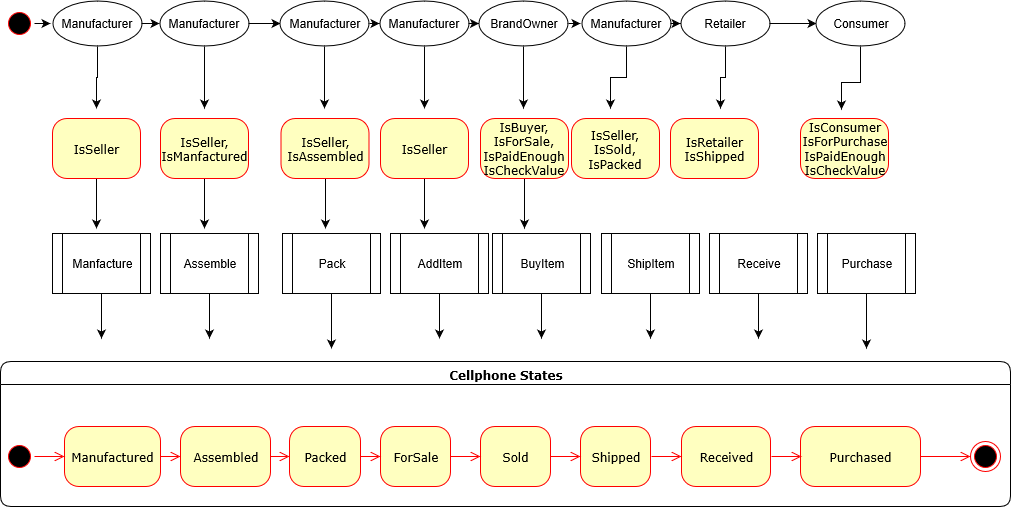

The diagram above was exported from draw.io. Its source (the exported page's mxGraphModel, read from the mxfile embedded in the PNG):
<mxGraphModel grid="1" dx="1607" dy="792" gridSize="10" guides="1" tooltips="1" connect="1" arrows="1" fold="1" page="1" pageScale="1" pageWidth="1100" pageHeight="850" background="#ffffff" math="0" shadow="0">
  <root>
    <mxCell id="0" />
    <mxCell id="1" parent="0" />
    <mxCell id="IKWttAmnoUrz3B0MguGd-49" parent="1" source="382b91b5511bd0f7-6" edge="1" style="edgeStyle=orthogonalEdgeStyle;rounded=0;orthogonalLoop=1;jettySize=auto;html=1;exitX=0.5;exitY=1;exitDx=0;exitDy=0;">
      <mxGeometry as="geometry" relative="1">
        <mxPoint as="targetPoint" x="96" y="420" />
      </mxGeometry>
    </mxCell>
    <mxCell id="382b91b5511bd0f7-6" value="IsSeller&lt;br&gt;" parent="1" style="rounded=1;whiteSpace=wrap;html=1;arcSize=24;fillColor=#ffffc0;strokeColor=#ff0000;shadow=0;comic=0;labelBackgroundColor=none;fontFamily=Verdana;fontSize=12;fontColor=#000000;align=center;" vertex="1">
      <mxGeometry as="geometry" x="52" y="310" width="88" height="60" />
    </mxCell>
    <mxCell id="2a3bc250acf0617d-7" value="Cellphone States&lt;br&gt;" parent="1" style="swimlane;whiteSpace=wrap;html=1;rounded=1;shadow=0;comic=0;labelBackgroundColor=none;strokeColor=#000000;strokeWidth=1;fillColor=#ffffff;fontFamily=Verdana;fontSize=12;fontColor=#000000;align=center;" vertex="1">
      <mxGeometry as="geometry" y="553" width="1010" height="145" />
    </mxCell>
    <mxCell id="3cde6dad864a17aa-10" parent="2a3bc250acf0617d-7" source="382b91b5511bd0f7-8" edge="1" style="edgeStyle=elbowEdgeStyle;html=1;labelBackgroundColor=none;endArrow=open;endSize=8;strokeColor=#ff0000;fontFamily=Verdana;fontSize=12;align=left;" target="3cde6dad864a17aa-1">
      <mxGeometry as="geometry" relative="1" />
    </mxCell>
    <mxCell id="382b91b5511bd0f7-8" value="Manufactured&lt;br&gt;" parent="2a3bc250acf0617d-7" style="rounded=1;whiteSpace=wrap;html=1;arcSize=24;fillColor=#ffffc0;strokeColor=#ff0000;shadow=0;comic=0;labelBackgroundColor=none;fontFamily=Verdana;fontSize=12;fontColor=#000000;align=center;" vertex="1">
      <mxGeometry as="geometry" x="64" y="65" width="96" height="60" />
    </mxCell>
    <mxCell id="24f968d109e7d6b4-3" value="" parent="2a3bc250acf0617d-7" style="ellipse;html=1;shape=endState;fillColor=#000000;strokeColor=#ff0000;rounded=1;shadow=0;comic=0;labelBackgroundColor=none;fontFamily=Verdana;fontSize=12;fontColor=#000000;align=center;" vertex="1">
      <mxGeometry as="geometry" x="970" y="80" width="30" height="30" />
    </mxCell>
    <mxCell id="3cde6dad864a17aa-9" parent="2a3bc250acf0617d-7" source="2a3bc250acf0617d-3" edge="1" style="edgeStyle=elbowEdgeStyle;html=1;labelBackgroundColor=none;endArrow=open;endSize=8;strokeColor=#ff0000;fontFamily=Verdana;fontSize=12;align=left;" target="382b91b5511bd0f7-8">
      <mxGeometry as="geometry" relative="1" />
    </mxCell>
    <mxCell id="2a3bc250acf0617d-3" value="" parent="2a3bc250acf0617d-7" style="ellipse;html=1;shape=startState;fillColor=#000000;strokeColor=#ff0000;rounded=1;shadow=0;comic=0;labelBackgroundColor=none;fontFamily=Verdana;fontSize=12;fontColor=#000000;align=center;direction=south;" vertex="1">
      <mxGeometry as="geometry" x="4" y="80" width="30" height="30" />
    </mxCell>
    <mxCell id="3cde6dad864a17aa-11" parent="2a3bc250acf0617d-7" source="3cde6dad864a17aa-1" edge="1" style="edgeStyle=elbowEdgeStyle;html=1;labelBackgroundColor=none;endArrow=open;endSize=8;strokeColor=#ff0000;fontFamily=Verdana;fontSize=12;align=left;" target="3cde6dad864a17aa-2">
      <mxGeometry as="geometry" relative="1" />
    </mxCell>
    <mxCell id="3cde6dad864a17aa-1" value="Assembled&lt;br&gt;" parent="2a3bc250acf0617d-7" style="rounded=1;whiteSpace=wrap;html=1;arcSize=24;fillColor=#ffffc0;strokeColor=#ff0000;shadow=0;comic=0;labelBackgroundColor=none;fontFamily=Verdana;fontSize=12;fontColor=#000000;align=center;" vertex="1">
      <mxGeometry as="geometry" x="180" y="65" width="90" height="60" />
    </mxCell>
    <mxCell id="3cde6dad864a17aa-12" parent="2a3bc250acf0617d-7" source="IKWttAmnoUrz3B0MguGd-1" edge="1" style="edgeStyle=elbowEdgeStyle;html=1;labelBackgroundColor=none;endArrow=open;endSize=8;strokeColor=#ff0000;fontFamily=Verdana;fontSize=12;align=left;" target="24f968d109e7d6b4-3">
      <mxGeometry as="geometry" relative="1">
        <mxPoint as="sourcePoint" x="617" y="95" />
      </mxGeometry>
    </mxCell>
    <mxCell id="3cde6dad864a17aa-2" value="Packed&lt;br&gt;" parent="2a3bc250acf0617d-7" style="rounded=1;whiteSpace=wrap;html=1;arcSize=24;fillColor=#ffffc0;strokeColor=#ff0000;shadow=0;comic=0;labelBackgroundColor=none;fontFamily=Verdana;fontSize=12;fontColor=#000000;align=center;" vertex="1">
      <mxGeometry as="geometry" x="289" y="65" width="71" height="60" />
    </mxCell>
    <mxCell id="IKWttAmnoUrz3B0MguGd-1" value="Purchased&lt;br&gt;" parent="2a3bc250acf0617d-7" style="rounded=1;whiteSpace=wrap;html=1;arcSize=24;fillColor=#ffffc0;strokeColor=#ff0000;shadow=0;comic=0;labelBackgroundColor=none;fontFamily=Verdana;fontSize=12;fontColor=#000000;align=center;" vertex="1">
      <mxGeometry as="geometry" x="800" y="65" width="120" height="60" />
    </mxCell>
    <mxCell id="IKWttAmnoUrz3B0MguGd-4" value="ForSale&lt;br&gt;" parent="2a3bc250acf0617d-7" style="rounded=1;whiteSpace=wrap;html=1;arcSize=24;fillColor=#ffffc0;strokeColor=#ff0000;shadow=0;comic=0;labelBackgroundColor=none;fontFamily=Verdana;fontSize=12;fontColor=#000000;align=center;" vertex="1">
      <mxGeometry as="geometry" x="380" y="65" width="70" height="60" />
    </mxCell>
    <mxCell id="IKWttAmnoUrz3B0MguGd-3" parent="2a3bc250acf0617d-7" source="3cde6dad864a17aa-2" edge="1" style="edgeStyle=elbowEdgeStyle;html=1;labelBackgroundColor=none;endArrow=open;endSize=8;strokeColor=#ff0000;fontFamily=Verdana;fontSize=12;align=left;exitX=1;exitY=0.5;exitDx=0;exitDy=0;" target="IKWttAmnoUrz3B0MguGd-4">
      <mxGeometry as="geometry" relative="1">
        <mxPoint as="sourcePoint" x="490" y="95" />
      </mxGeometry>
    </mxCell>
    <mxCell id="IKWttAmnoUrz3B0MguGd-7" value="Shipped&lt;br&gt;" parent="2a3bc250acf0617d-7" style="rounded=1;whiteSpace=wrap;html=1;arcSize=24;fillColor=#ffffc0;strokeColor=#ff0000;shadow=0;comic=0;labelBackgroundColor=none;fontFamily=Verdana;fontSize=12;fontColor=#000000;align=center;" vertex="1">
      <mxGeometry as="geometry" x="580" y="65" width="70" height="60" />
    </mxCell>
    <mxCell id="IKWttAmnoUrz3B0MguGd-5" value="Sold&lt;br&gt;" parent="1" style="rounded=1;whiteSpace=wrap;html=1;arcSize=24;fillColor=#ffffc0;strokeColor=#ff0000;shadow=0;comic=0;labelBackgroundColor=none;fontFamily=Verdana;fontSize=12;fontColor=#000000;align=center;" vertex="1">
      <mxGeometry as="geometry" x="480" y="618" width="70" height="60" />
    </mxCell>
    <mxCell id="IKWttAmnoUrz3B0MguGd-6" parent="1" source="IKWttAmnoUrz3B0MguGd-4" edge="1" style="edgeStyle=elbowEdgeStyle;html=1;labelBackgroundColor=none;endArrow=open;endSize=8;strokeColor=#ff0000;fontFamily=Verdana;fontSize=12;align=left;exitX=1;exitY=0.5;exitDx=0;exitDy=0;" target="IKWttAmnoUrz3B0MguGd-5">
      <mxGeometry as="geometry" relative="1">
        <mxPoint as="sourcePoint" x="640" y="648" />
      </mxGeometry>
    </mxCell>
    <mxCell id="IKWttAmnoUrz3B0MguGd-8" parent="1" source="IKWttAmnoUrz3B0MguGd-5" edge="1" style="edgeStyle=elbowEdgeStyle;html=1;labelBackgroundColor=none;endArrow=open;endSize=8;strokeColor=#ff0000;fontFamily=Verdana;fontSize=12;align=left;exitX=1;exitY=0.5;exitDx=0;exitDy=0;" target="IKWttAmnoUrz3B0MguGd-7">
      <mxGeometry as="geometry" relative="1">
        <mxPoint as="sourcePoint" x="791" y="648" />
      </mxGeometry>
    </mxCell>
    <mxCell id="IKWttAmnoUrz3B0MguGd-10" value="Received" parent="1" style="rounded=1;whiteSpace=wrap;html=1;arcSize=24;fillColor=#ffffc0;strokeColor=#ff0000;shadow=0;comic=0;labelBackgroundColor=none;fontFamily=Verdana;fontSize=12;fontColor=#000000;align=center;" vertex="1">
      <mxGeometry as="geometry" x="681" y="618" width="89" height="60" />
    </mxCell>
    <mxCell id="IKWttAmnoUrz3B0MguGd-11" parent="1" edge="1" style="edgeStyle=elbowEdgeStyle;html=1;labelBackgroundColor=none;endArrow=open;endSize=8;strokeColor=#ff0000;fontFamily=Verdana;fontSize=12;align=left;exitX=1;exitY=0.5;exitDx=0;exitDy=0;" target="IKWttAmnoUrz3B0MguGd-10">
      <mxGeometry as="geometry" relative="1">
        <mxPoint as="sourcePoint" x="651" y="648" />
      </mxGeometry>
    </mxCell>
    <mxCell id="IKWttAmnoUrz3B0MguGd-12" parent="1" edge="1" style="edgeStyle=elbowEdgeStyle;html=1;labelBackgroundColor=none;endArrow=open;endSize=8;strokeColor=#ff0000;fontFamily=Verdana;fontSize=12;align=left;exitX=1;exitY=0.5;exitDx=0;exitDy=0;">
      <mxGeometry as="geometry" relative="1">
        <mxPoint as="sourcePoint" x="771" y="648" />
        <mxPoint as="targetPoint" x="801" y="648" />
      </mxGeometry>
    </mxCell>
    <mxCell id="IKWttAmnoUrz3B0MguGd-52" parent="1" source="IKWttAmnoUrz3B0MguGd-13" edge="1" style="edgeStyle=orthogonalEdgeStyle;rounded=0;orthogonalLoop=1;jettySize=auto;html=1;exitX=0.5;exitY=1;exitDx=0;exitDy=0;">
      <mxGeometry as="geometry" relative="1">
        <mxPoint as="targetPoint" x="204" y="420" />
      </mxGeometry>
    </mxCell>
    <mxCell id="IKWttAmnoUrz3B0MguGd-13" value="IsSeller, IsManfactured&lt;br&gt;" parent="1" style="rounded=1;whiteSpace=wrap;html=1;arcSize=24;fillColor=#ffffc0;strokeColor=#ff0000;shadow=0;comic=0;labelBackgroundColor=none;fontFamily=Verdana;fontSize=12;fontColor=#000000;align=center;" vertex="1">
      <mxGeometry as="geometry" x="160" y="310" width="88" height="60" />
    </mxCell>
    <mxCell id="IKWttAmnoUrz3B0MguGd-56" parent="1" source="IKWttAmnoUrz3B0MguGd-14" edge="1" style="edgeStyle=orthogonalEdgeStyle;rounded=0;orthogonalLoop=1;jettySize=auto;html=1;exitX=0.5;exitY=1;exitDx=0;exitDy=0;">
      <mxGeometry as="geometry" relative="1">
        <mxPoint as="targetPoint" x="325" y="420" />
      </mxGeometry>
    </mxCell>
    <mxCell id="IKWttAmnoUrz3B0MguGd-14" value="IsSeller,&lt;br&gt;IsAssembled&lt;br&gt;" parent="1" style="rounded=1;whiteSpace=wrap;html=1;arcSize=24;fillColor=#ffffc0;strokeColor=#ff0000;shadow=0;comic=0;labelBackgroundColor=none;fontFamily=Verdana;fontSize=12;fontColor=#000000;align=center;" vertex="1">
      <mxGeometry as="geometry" x="280.5" y="310" width="88" height="60" />
    </mxCell>
    <mxCell id="IKWttAmnoUrz3B0MguGd-59" parent="1" source="IKWttAmnoUrz3B0MguGd-15" edge="1" style="edgeStyle=orthogonalEdgeStyle;rounded=0;orthogonalLoop=1;jettySize=auto;html=1;exitX=0.5;exitY=1;exitDx=0;exitDy=0;">
      <mxGeometry as="geometry" relative="1">
        <mxPoint as="targetPoint" x="424" y="420" />
      </mxGeometry>
    </mxCell>
    <mxCell id="IKWttAmnoUrz3B0MguGd-15" value="IsSeller&lt;br&gt;" parent="1" style="rounded=1;whiteSpace=wrap;html=1;arcSize=24;fillColor=#ffffc0;strokeColor=#ff0000;shadow=0;comic=0;labelBackgroundColor=none;fontFamily=Verdana;fontSize=12;fontColor=#000000;align=center;" vertex="1">
      <mxGeometry as="geometry" x="380" y="310" width="88" height="60" />
    </mxCell>
    <mxCell id="IKWttAmnoUrz3B0MguGd-62" parent="1" source="IKWttAmnoUrz3B0MguGd-16" edge="1" style="edgeStyle=orthogonalEdgeStyle;rounded=0;orthogonalLoop=1;jettySize=auto;html=1;exitX=0.5;exitY=1;exitDx=0;exitDy=0;">
      <mxGeometry as="geometry" relative="1">
        <mxPoint as="targetPoint" x="524" y="420" />
      </mxGeometry>
    </mxCell>
    <mxCell id="IKWttAmnoUrz3B0MguGd-16" value="IsBuyer, IsForSale,&lt;br&gt;IsPaidEnough&lt;br&gt;IsCheckValue&lt;br&gt;" parent="1" style="rounded=1;whiteSpace=wrap;html=1;arcSize=24;fillColor=#ffffc0;strokeColor=#ff0000;shadow=0;comic=0;labelBackgroundColor=none;fontFamily=Verdana;fontSize=12;fontColor=#000000;align=center;" vertex="1">
      <mxGeometry as="geometry" x="480" y="310" width="88" height="60" />
    </mxCell>
    <mxCell id="IKWttAmnoUrz3B0MguGd-17" value="IsSeller, IsSold, IsPacked&lt;br&gt;" parent="1" style="rounded=1;whiteSpace=wrap;html=1;arcSize=24;fillColor=#ffffc0;strokeColor=#ff0000;shadow=0;comic=0;labelBackgroundColor=none;fontFamily=Verdana;fontSize=12;fontColor=#000000;align=center;" vertex="1">
      <mxGeometry as="geometry" x="571" y="310" width="88" height="60" />
    </mxCell>
    <mxCell id="IKWttAmnoUrz3B0MguGd-18" value="IsRetailer&lt;br&gt;IsShipped&lt;br&gt;" parent="1" style="rounded=1;whiteSpace=wrap;html=1;arcSize=24;fillColor=#ffffc0;strokeColor=#ff0000;shadow=0;comic=0;labelBackgroundColor=none;fontFamily=Verdana;fontSize=12;fontColor=#000000;align=center;" vertex="1">
      <mxGeometry as="geometry" x="670" y="310" width="88" height="60" />
    </mxCell>
    <mxCell id="IKWttAmnoUrz3B0MguGd-19" value="IsConsumer&lt;br&gt;IsForPurchase&lt;br&gt;IsPaidEnough&lt;br&gt;IsCheckValue&lt;br&gt;" parent="1" style="rounded=1;whiteSpace=wrap;html=1;arcSize=24;fillColor=#ffffc0;strokeColor=#ff0000;shadow=0;comic=0;labelBackgroundColor=none;fontFamily=Verdana;fontSize=12;fontColor=#000000;align=center;" vertex="1">
      <mxGeometry as="geometry" x="800" y="310" width="88" height="60" />
    </mxCell>
    <mxCell id="IKWttAmnoUrz3B0MguGd-53" parent="1" source="IKWttAmnoUrz3B0MguGd-20" edge="1" style="edgeStyle=orthogonalEdgeStyle;rounded=0;orthogonalLoop=1;jettySize=auto;html=1;exitX=0.5;exitY=1;exitDx=0;exitDy=0;">
      <mxGeometry as="geometry" relative="1">
        <mxPoint as="targetPoint" x="101" y="530" />
      </mxGeometry>
    </mxCell>
    <mxCell id="IKWttAmnoUrz3B0MguGd-20" value="Manfacture" parent="1" style="shape=process;whiteSpace=wrap;html=1;backgroundOutline=1;" vertex="1">
      <mxGeometry as="geometry" x="52" y="425" width="98" height="60" />
    </mxCell>
    <mxCell id="IKWttAmnoUrz3B0MguGd-54" parent="1" source="IKWttAmnoUrz3B0MguGd-21" edge="1" style="edgeStyle=orthogonalEdgeStyle;rounded=0;orthogonalLoop=1;jettySize=auto;html=1;exitX=0.5;exitY=1;exitDx=0;exitDy=0;">
      <mxGeometry as="geometry" relative="1">
        <mxPoint as="targetPoint" x="209" y="530" />
      </mxGeometry>
    </mxCell>
    <mxCell id="IKWttAmnoUrz3B0MguGd-21" value="Assemble&lt;br&gt;" parent="1" style="shape=process;whiteSpace=wrap;html=1;backgroundOutline=1;" vertex="1">
      <mxGeometry as="geometry" x="160" y="425" width="98" height="60" />
    </mxCell>
    <mxCell id="IKWttAmnoUrz3B0MguGd-57" parent="1" source="IKWttAmnoUrz3B0MguGd-22" edge="1" style="edgeStyle=orthogonalEdgeStyle;rounded=0;orthogonalLoop=1;jettySize=auto;html=1;exitX=0.5;exitY=1;exitDx=0;exitDy=0;">
      <mxGeometry as="geometry" relative="1">
        <mxPoint as="targetPoint" x="331" y="540" />
      </mxGeometry>
    </mxCell>
    <mxCell id="IKWttAmnoUrz3B0MguGd-22" value="Pack&lt;br&gt;" parent="1" style="shape=process;whiteSpace=wrap;html=1;backgroundOutline=1;" vertex="1">
      <mxGeometry as="geometry" x="282" y="425" width="98" height="60" />
    </mxCell>
    <mxCell id="IKWttAmnoUrz3B0MguGd-60" parent="1" source="IKWttAmnoUrz3B0MguGd-23" edge="1" style="edgeStyle=orthogonalEdgeStyle;rounded=0;orthogonalLoop=1;jettySize=auto;html=1;exitX=0.5;exitY=1;exitDx=0;exitDy=0;">
      <mxGeometry as="geometry" relative="1">
        <mxPoint as="targetPoint" x="439" y="530" />
      </mxGeometry>
    </mxCell>
    <mxCell id="IKWttAmnoUrz3B0MguGd-23" value="AddItem" parent="1" style="shape=process;whiteSpace=wrap;html=1;backgroundOutline=1;" vertex="1">
      <mxGeometry as="geometry" x="390" y="425" width="98" height="60" />
    </mxCell>
    <mxCell id="IKWttAmnoUrz3B0MguGd-63" parent="1" source="IKWttAmnoUrz3B0MguGd-24" edge="1" style="edgeStyle=orthogonalEdgeStyle;rounded=0;orthogonalLoop=1;jettySize=auto;html=1;exitX=0.5;exitY=1;exitDx=0;exitDy=0;">
      <mxGeometry as="geometry" relative="1">
        <mxPoint as="targetPoint" x="541" y="530" />
      </mxGeometry>
    </mxCell>
    <mxCell id="IKWttAmnoUrz3B0MguGd-24" value="BuyItem&lt;br&gt;" parent="1" style="shape=process;whiteSpace=wrap;html=1;backgroundOutline=1;" vertex="1">
      <mxGeometry as="geometry" x="492" y="425" width="98" height="60" />
    </mxCell>
    <mxCell id="IKWttAmnoUrz3B0MguGd-65" parent="1" source="IKWttAmnoUrz3B0MguGd-26" edge="1" style="edgeStyle=orthogonalEdgeStyle;rounded=0;orthogonalLoop=1;jettySize=auto;html=1;exitX=0.5;exitY=1;exitDx=0;exitDy=0;">
      <mxGeometry as="geometry" relative="1">
        <mxPoint as="targetPoint" x="650" y="530" />
      </mxGeometry>
    </mxCell>
    <mxCell id="IKWttAmnoUrz3B0MguGd-26" value="ShipItem&lt;br&gt;" parent="1" style="shape=process;whiteSpace=wrap;html=1;backgroundOutline=1;" vertex="1">
      <mxGeometry as="geometry" x="601" y="425" width="98" height="60" />
    </mxCell>
    <mxCell id="IKWttAmnoUrz3B0MguGd-68" parent="1" source="IKWttAmnoUrz3B0MguGd-27" edge="1" style="edgeStyle=orthogonalEdgeStyle;rounded=0;orthogonalLoop=1;jettySize=auto;html=1;exitX=0.5;exitY=1;exitDx=0;exitDy=0;">
      <mxGeometry as="geometry" relative="1">
        <mxPoint as="targetPoint" x="758" y="530" />
      </mxGeometry>
    </mxCell>
    <mxCell id="IKWttAmnoUrz3B0MguGd-27" value="Receive&lt;br&gt;" parent="1" style="shape=process;whiteSpace=wrap;html=1;backgroundOutline=1;" vertex="1">
      <mxGeometry as="geometry" x="709" y="425" width="98" height="60" />
    </mxCell>
    <mxCell id="IKWttAmnoUrz3B0MguGd-69" parent="1" source="IKWttAmnoUrz3B0MguGd-28" edge="1" style="edgeStyle=orthogonalEdgeStyle;rounded=0;orthogonalLoop=1;jettySize=auto;html=1;exitX=0.5;exitY=1;exitDx=0;exitDy=0;">
      <mxGeometry as="geometry" relative="1">
        <mxPoint as="targetPoint" x="866" y="540" />
      </mxGeometry>
    </mxCell>
    <mxCell id="IKWttAmnoUrz3B0MguGd-28" value="Purchase&lt;br&gt;" parent="1" style="shape=process;whiteSpace=wrap;html=1;backgroundOutline=1;" vertex="1">
      <mxGeometry as="geometry" x="817" y="425" width="98" height="60" />
    </mxCell>
    <mxCell id="IKWttAmnoUrz3B0MguGd-39" parent="1" source="IKWttAmnoUrz3B0MguGd-29" edge="1" style="edgeStyle=orthogonalEdgeStyle;rounded=0;orthogonalLoop=1;jettySize=auto;html=1;exitX=0.5;exitY=0;exitDx=0;exitDy=0;">
      <mxGeometry as="geometry" relative="1">
        <mxPoint as="targetPoint" x="50" y="215" />
      </mxGeometry>
    </mxCell>
    <mxCell id="IKWttAmnoUrz3B0MguGd-29" value="" parent="1" style="ellipse;html=1;shape=startState;fillColor=#000000;strokeColor=#ff0000;rounded=1;shadow=0;comic=0;labelBackgroundColor=none;fontFamily=Verdana;fontSize=12;fontColor=#000000;align=center;direction=south;" vertex="1">
      <mxGeometry as="geometry" x="4" y="200" width="30" height="30" />
    </mxCell>
    <mxCell id="IKWttAmnoUrz3B0MguGd-41" parent="1" source="IKWttAmnoUrz3B0MguGd-30" edge="1" style="edgeStyle=orthogonalEdgeStyle;rounded=0;orthogonalLoop=1;jettySize=auto;html=1;exitX=1;exitY=0.5;exitDx=0;exitDy=0;entryX=0;entryY=0.5;entryDx=0;entryDy=0;" target="IKWttAmnoUrz3B0MguGd-31">
      <mxGeometry as="geometry" relative="1" />
    </mxCell>
    <mxCell id="IKWttAmnoUrz3B0MguGd-48" parent="1" source="IKWttAmnoUrz3B0MguGd-30" edge="1" style="edgeStyle=orthogonalEdgeStyle;rounded=0;orthogonalLoop=1;jettySize=auto;html=1;exitX=0.5;exitY=1;exitDx=0;exitDy=0;">
      <mxGeometry as="geometry" relative="1">
        <mxPoint as="targetPoint" x="96" y="300" />
      </mxGeometry>
    </mxCell>
    <mxCell id="IKWttAmnoUrz3B0MguGd-30" value="Manufacturer" parent="1" style="ellipse;whiteSpace=wrap;html=1;" vertex="1">
      <mxGeometry as="geometry" x="52" y="192.5" width="89" height="45" />
    </mxCell>
    <mxCell id="IKWttAmnoUrz3B0MguGd-42" parent="1" source="IKWttAmnoUrz3B0MguGd-31" edge="1" style="edgeStyle=orthogonalEdgeStyle;rounded=0;orthogonalLoop=1;jettySize=auto;html=1;exitX=1;exitY=0.5;exitDx=0;exitDy=0;entryX=0;entryY=0.5;entryDx=0;entryDy=0;" target="IKWttAmnoUrz3B0MguGd-32">
      <mxGeometry as="geometry" relative="1" />
    </mxCell>
    <mxCell id="IKWttAmnoUrz3B0MguGd-51" parent="1" source="IKWttAmnoUrz3B0MguGd-31" edge="1" style="edgeStyle=orthogonalEdgeStyle;rounded=0;orthogonalLoop=1;jettySize=auto;html=1;exitX=0.5;exitY=1;exitDx=0;exitDy=0;">
      <mxGeometry as="geometry" relative="1">
        <mxPoint as="targetPoint" x="204" y="300" />
      </mxGeometry>
    </mxCell>
    <mxCell id="IKWttAmnoUrz3B0MguGd-31" value="Manufacturer" parent="1" style="ellipse;whiteSpace=wrap;html=1;" vertex="1">
      <mxGeometry as="geometry" x="159" y="192.5" width="89" height="45" />
    </mxCell>
    <mxCell id="IKWttAmnoUrz3B0MguGd-43" parent="1" source="IKWttAmnoUrz3B0MguGd-32" edge="1" style="edgeStyle=orthogonalEdgeStyle;rounded=0;orthogonalLoop=1;jettySize=auto;html=1;exitX=1;exitY=0.5;exitDx=0;exitDy=0;entryX=0;entryY=0.5;entryDx=0;entryDy=0;" target="IKWttAmnoUrz3B0MguGd-33">
      <mxGeometry as="geometry" relative="1" />
    </mxCell>
    <mxCell id="IKWttAmnoUrz3B0MguGd-55" parent="1" source="IKWttAmnoUrz3B0MguGd-32" edge="1" style="edgeStyle=orthogonalEdgeStyle;rounded=0;orthogonalLoop=1;jettySize=auto;html=1;exitX=0.5;exitY=1;exitDx=0;exitDy=0;">
      <mxGeometry as="geometry" relative="1">
        <mxPoint as="targetPoint" x="324" y="300" />
      </mxGeometry>
    </mxCell>
    <mxCell id="IKWttAmnoUrz3B0MguGd-32" value="Manufacturer" parent="1" style="ellipse;whiteSpace=wrap;html=1;" vertex="1">
      <mxGeometry as="geometry" x="279.5" y="192.5" width="89" height="45" />
    </mxCell>
    <mxCell id="IKWttAmnoUrz3B0MguGd-44" parent="1" source="IKWttAmnoUrz3B0MguGd-33" edge="1" style="edgeStyle=orthogonalEdgeStyle;rounded=0;orthogonalLoop=1;jettySize=auto;html=1;exitX=1;exitY=0.5;exitDx=0;exitDy=0;" target="IKWttAmnoUrz3B0MguGd-34">
      <mxGeometry as="geometry" relative="1" />
    </mxCell>
    <mxCell id="IKWttAmnoUrz3B0MguGd-58" parent="1" source="IKWttAmnoUrz3B0MguGd-33" edge="1" style="edgeStyle=orthogonalEdgeStyle;rounded=0;orthogonalLoop=1;jettySize=auto;html=1;exitX=0.5;exitY=1;exitDx=0;exitDy=0;">
      <mxGeometry as="geometry" relative="1">
        <mxPoint as="targetPoint" x="424" y="300" />
      </mxGeometry>
    </mxCell>
    <mxCell id="IKWttAmnoUrz3B0MguGd-33" value="Manufacturer" parent="1" style="ellipse;whiteSpace=wrap;html=1;" vertex="1">
      <mxGeometry as="geometry" x="379" y="192.5" width="89" height="45" />
    </mxCell>
    <mxCell id="IKWttAmnoUrz3B0MguGd-45" parent="1" source="IKWttAmnoUrz3B0MguGd-34" edge="1" style="edgeStyle=orthogonalEdgeStyle;rounded=0;orthogonalLoop=1;jettySize=auto;html=1;exitX=1;exitY=0.5;exitDx=0;exitDy=0;">
      <mxGeometry as="geometry" relative="1">
        <mxPoint as="targetPoint" x="580" y="215" />
      </mxGeometry>
    </mxCell>
    <mxCell id="IKWttAmnoUrz3B0MguGd-61" parent="1" source="IKWttAmnoUrz3B0MguGd-34" edge="1" style="edgeStyle=orthogonalEdgeStyle;rounded=0;orthogonalLoop=1;jettySize=auto;html=1;exitX=0.5;exitY=1;exitDx=0;exitDy=0;">
      <mxGeometry as="geometry" relative="1">
        <mxPoint as="targetPoint" x="523" y="300" />
      </mxGeometry>
    </mxCell>
    <mxCell id="IKWttAmnoUrz3B0MguGd-34" value="BrandOwner&lt;br&gt;" parent="1" style="ellipse;whiteSpace=wrap;html=1;" vertex="1">
      <mxGeometry as="geometry" x="478.5" y="192.5" width="89" height="45" />
    </mxCell>
    <mxCell id="IKWttAmnoUrz3B0MguGd-46" parent="1" source="IKWttAmnoUrz3B0MguGd-35" edge="1" style="edgeStyle=orthogonalEdgeStyle;rounded=0;orthogonalLoop=1;jettySize=auto;html=1;exitX=1;exitY=0.5;exitDx=0;exitDy=0;" target="IKWttAmnoUrz3B0MguGd-36">
      <mxGeometry as="geometry" relative="1" />
    </mxCell>
    <mxCell id="IKWttAmnoUrz3B0MguGd-64" parent="1" source="IKWttAmnoUrz3B0MguGd-35" edge="1" style="edgeStyle=orthogonalEdgeStyle;rounded=0;orthogonalLoop=1;jettySize=auto;html=1;exitX=0.5;exitY=1;exitDx=0;exitDy=0;">
      <mxGeometry as="geometry" relative="1">
        <mxPoint as="targetPoint" x="610" y="300" />
      </mxGeometry>
    </mxCell>
    <mxCell id="IKWttAmnoUrz3B0MguGd-35" value="Manufacturer" parent="1" style="ellipse;whiteSpace=wrap;html=1;" vertex="1">
      <mxGeometry as="geometry" x="581" y="192.5" width="89" height="45" />
    </mxCell>
    <mxCell id="IKWttAmnoUrz3B0MguGd-47" parent="1" source="IKWttAmnoUrz3B0MguGd-36" edge="1" style="edgeStyle=orthogonalEdgeStyle;rounded=0;orthogonalLoop=1;jettySize=auto;html=1;exitX=1;exitY=0.5;exitDx=0;exitDy=0;entryX=0;entryY=0.5;entryDx=0;entryDy=0;" target="IKWttAmnoUrz3B0MguGd-37">
      <mxGeometry as="geometry" relative="1" />
    </mxCell>
    <mxCell id="IKWttAmnoUrz3B0MguGd-66" parent="1" source="IKWttAmnoUrz3B0MguGd-36" edge="1" style="edgeStyle=orthogonalEdgeStyle;rounded=0;orthogonalLoop=1;jettySize=auto;html=1;exitX=0.5;exitY=1;exitDx=0;exitDy=0;">
      <mxGeometry as="geometry" relative="1">
        <mxPoint as="targetPoint" x="720" y="300" />
      </mxGeometry>
    </mxCell>
    <mxCell id="IKWttAmnoUrz3B0MguGd-36" value="Retailer&lt;br&gt;" parent="1" style="ellipse;whiteSpace=wrap;html=1;" vertex="1">
      <mxGeometry as="geometry" x="680" y="192.5" width="89" height="45" />
    </mxCell>
    <mxCell id="IKWttAmnoUrz3B0MguGd-67" parent="1" source="IKWttAmnoUrz3B0MguGd-37" edge="1" style="edgeStyle=orthogonalEdgeStyle;rounded=0;orthogonalLoop=1;jettySize=auto;html=1;exitX=0.5;exitY=1;exitDx=0;exitDy=0;entryX=0.466;entryY=-0.15;entryDx=0;entryDy=0;entryPerimeter=0;" target="IKWttAmnoUrz3B0MguGd-19">
      <mxGeometry as="geometry" relative="1" />
    </mxCell>
    <mxCell id="IKWttAmnoUrz3B0MguGd-37" value="Consumer&lt;br&gt;" parent="1" style="ellipse;whiteSpace=wrap;html=1;" vertex="1">
      <mxGeometry as="geometry" x="815.5" y="192.5" width="89" height="45" />
    </mxCell>
  </root>
</mxGraphModel>